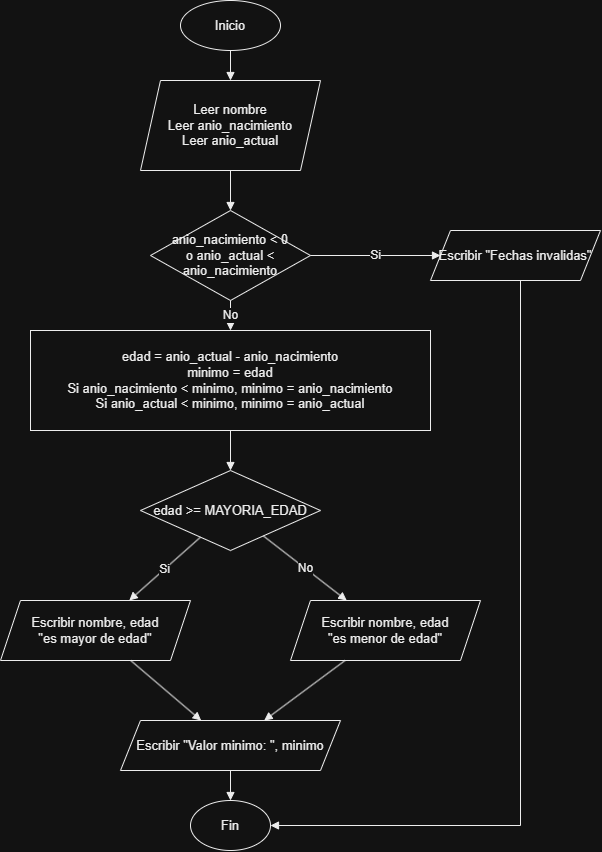

The diagram above was exported from draw.io. Its source (the exported page's mxGraphModel, read from the mxfile embedded in the PNG):
<mxGraphModel dx="1983" dy="886" grid="1" gridSize="10" guides="1" tooltips="1" connect="1" arrows="1" fold="1" page="1" pageScale="1" pageWidth="850" pageHeight="1200" math="0" shadow="0">
  <root>
    <mxCell id="0" />
    <mxCell id="1" parent="0" />
    <mxCell id="2" parent="1" style="ellipse;whiteSpace=wrap;html=1;aspect=fixed;fontSize=13;fontFamily=Arial;align=center;verticalAlign=middle;fillColor=#FFFFFF;fontColor=#000000;strokeColor=#000000;" value="Inicio" vertex="1">
      <mxGeometry height="50" width="100" x="220" y="20" as="geometry" />
    </mxCell>
    <mxCell id="3" parent="1" style="shape=parallelogram;perimeter=parallelogramPerimeter;whiteSpace=wrap;html=1;fixedSize=1;fontSize=13;fontFamily=Arial;align=center;verticalAlign=middle;fillColor=#FFFFFF;fontColor=#000000;strokeColor=#000000;" value="Leer nombre&#10;Leer anio_nacimiento&#10;Leer anio_actual" vertex="1">
      <mxGeometry height="90" width="180" x="180" y="100" as="geometry" />
    </mxCell>
    <mxCell id="4" parent="1" style="rhombus;whiteSpace=wrap;html=1;fontSize=13;fontFamily=Arial;align=center;verticalAlign=middle;fillColor=#FFFFFF;fontColor=#000000;strokeColor=#000000;" value="anio_nacimiento &lt; 0&#10;o anio_actual &lt; anio_nacimiento" vertex="1">
      <mxGeometry height="90" width="160" x="190" y="230" as="geometry" />
    </mxCell>
    <mxCell id="5" parent="1" style="shape=parallelogram;perimeter=parallelogramPerimeter;whiteSpace=wrap;html=1;fixedSize=1;fontSize=13;fontFamily=Arial;align=center;verticalAlign=middle;fillColor=#FFFFFF;fontColor=#000000;strokeColor=#000000;" value="Escribir &quot;Fechas invalidas&quot;" vertex="1">
      <mxGeometry height="50" width="170" x="470" y="250" as="geometry" />
    </mxCell>
    <mxCell id="6" parent="1" style="rounded=0;whiteSpace=wrap;html=1;fontSize=13;fontFamily=Arial;align=center;verticalAlign=middle;fillColor=#FFFFFF;fontColor=#000000;strokeColor=#000000;" value="edad = anio_actual - anio_nacimiento&#10;minimo = edad&#10;Si anio_nacimiento &lt; minimo, minimo = anio_nacimiento&#10;Si anio_actual &lt; minimo, minimo = anio_actual" vertex="1">
      <mxGeometry height="100" width="400" x="70" y="350" as="geometry" />
    </mxCell>
    <mxCell id="7" parent="1" style="rhombus;whiteSpace=wrap;html=1;fontSize=13;fontFamily=Arial;align=center;verticalAlign=middle;fillColor=#FFFFFF;fontColor=#000000;strokeColor=#000000;" value="edad &gt;= MAYORIA_EDAD" vertex="1">
      <mxGeometry height="80" width="180" x="180" y="490" as="geometry" />
    </mxCell>
    <mxCell id="8" parent="1" style="shape=parallelogram;perimeter=parallelogramPerimeter;whiteSpace=wrap;html=1;fixedSize=1;fontSize=13;fontFamily=Arial;align=center;verticalAlign=middle;fillColor=#FFFFFF;fontColor=#000000;strokeColor=#000000;" value="Escribir nombre, edad&#10;&quot;es mayor de edad&quot;" vertex="1">
      <mxGeometry height="60" width="190" x="40" y="620" as="geometry" />
    </mxCell>
    <mxCell id="9" parent="1" style="shape=parallelogram;perimeter=parallelogramPerimeter;whiteSpace=wrap;html=1;fixedSize=1;fontSize=13;fontFamily=Arial;align=center;verticalAlign=middle;fillColor=#FFFFFF;fontColor=#000000;strokeColor=#000000;" value="Escribir nombre, edad&#10;&quot;es menor de edad&quot;" vertex="1">
      <mxGeometry height="60" width="190" x="330" y="620" as="geometry" />
    </mxCell>
    <mxCell id="10" parent="1" style="shape=parallelogram;perimeter=parallelogramPerimeter;whiteSpace=wrap;html=1;fixedSize=1;fontSize=13;fontFamily=Arial;align=center;verticalAlign=middle;fillColor=#FFFFFF;fontColor=#000000;strokeColor=#000000;" value="Escribir &quot;Valor minimo: &quot;, minimo" vertex="1">
      <mxGeometry height="50" width="220" x="160" y="740" as="geometry" />
    </mxCell>
    <mxCell id="11" parent="1" style="ellipse;whiteSpace=wrap;html=1;aspect=fixed;fontSize=13;fontFamily=Arial;align=center;verticalAlign=middle;fillColor=#FFFFFF;fontColor=#000000;strokeColor=#000000;" value="Fin" vertex="1">
      <mxGeometry height="50" width="80" x="230" y="820" as="geometry" />
    </mxCell>
    <mxCell id="1000" edge="1" parent="1" source="2" style="endArrow=block;html=1;rounded=0;orthogonalLoop=1;jettySize=auto;orthogonal=1;strokeColor=#000000;fontColor=#000000;fontSize=12;" target="3" value="">
      <mxGeometry relative="1" as="geometry" />
    </mxCell>
    <mxCell id="1001" edge="1" parent="1" source="3" style="endArrow=block;html=1;rounded=0;orthogonalLoop=1;jettySize=auto;orthogonal=1;strokeColor=#000000;fontColor=#000000;fontSize=12;" target="4" value="">
      <mxGeometry relative="1" as="geometry" />
    </mxCell>
    <mxCell id="1002" edge="1" parent="1" source="5" style="endArrow=block;html=1;rounded=0;orthogonalLoop=1;jettySize=auto;orthogonal=1;strokeColor=#000000;fontColor=#000000;fontSize=12;" target="11" value="">
      <mxGeometry relative="1" as="geometry">
        <Array as="points">
          <mxPoint x="560" y="845" />
        </Array>
      </mxGeometry>
    </mxCell>
    <mxCell id="1003" edge="1" parent="1" source="6" style="endArrow=block;html=1;rounded=0;orthogonalLoop=1;jettySize=auto;orthogonal=1;strokeColor=#000000;fontColor=#000000;fontSize=12;" target="7" value="">
      <mxGeometry relative="1" as="geometry" />
    </mxCell>
    <mxCell id="1004" edge="1" parent="1" source="8" style="endArrow=block;html=1;rounded=0;orthogonalLoop=1;jettySize=auto;orthogonal=1;strokeColor=#000000;fontColor=#000000;fontSize=12;" target="10" value="">
      <mxGeometry relative="1" as="geometry" />
    </mxCell>
    <mxCell id="1005" edge="1" parent="1" source="9" style="endArrow=block;html=1;rounded=0;orthogonalLoop=1;jettySize=auto;orthogonal=1;strokeColor=#000000;fontColor=#000000;fontSize=12;" target="10" value="">
      <mxGeometry relative="1" as="geometry" />
    </mxCell>
    <mxCell id="1006" edge="1" parent="1" source="10" style="endArrow=block;html=1;rounded=0;orthogonalLoop=1;jettySize=auto;orthogonal=1;strokeColor=#000000;fontColor=#000000;fontSize=12;" target="11" value="">
      <mxGeometry relative="1" as="geometry" />
    </mxCell>
    <mxCell id="1007" edge="1" parent="1" source="4" style="endArrow=block;html=1;rounded=0;orthogonalLoop=1;jettySize=auto;orthogonal=1;strokeColor=#000000;fontColor=#000000;fontSize=12;" target="5" value="Si">
      <mxGeometry relative="1" as="geometry" />
    </mxCell>
    <mxCell id="1008" edge="1" parent="1" source="4" style="endArrow=block;html=1;rounded=0;orthogonalLoop=1;jettySize=auto;orthogonal=1;strokeColor=#000000;fontColor=#000000;fontSize=12;" target="6" value="No">
      <mxGeometry relative="1" as="geometry" />
    </mxCell>
    <mxCell id="1009" edge="1" parent="1" source="7" style="endArrow=block;html=1;rounded=0;orthogonalLoop=1;jettySize=auto;orthogonal=1;strokeColor=#000000;fontColor=#000000;fontSize=12;" target="8" value="Si">
      <mxGeometry relative="1" as="geometry" />
    </mxCell>
    <mxCell id="1010" edge="1" parent="1" source="7" style="endArrow=block;html=1;rounded=0;orthogonalLoop=1;jettySize=auto;orthogonal=1;strokeColor=#000000;fontColor=#000000;fontSize=12;" target="9" value="No">
      <mxGeometry relative="1" as="geometry" />
    </mxCell>
  </root>
</mxGraphModel>